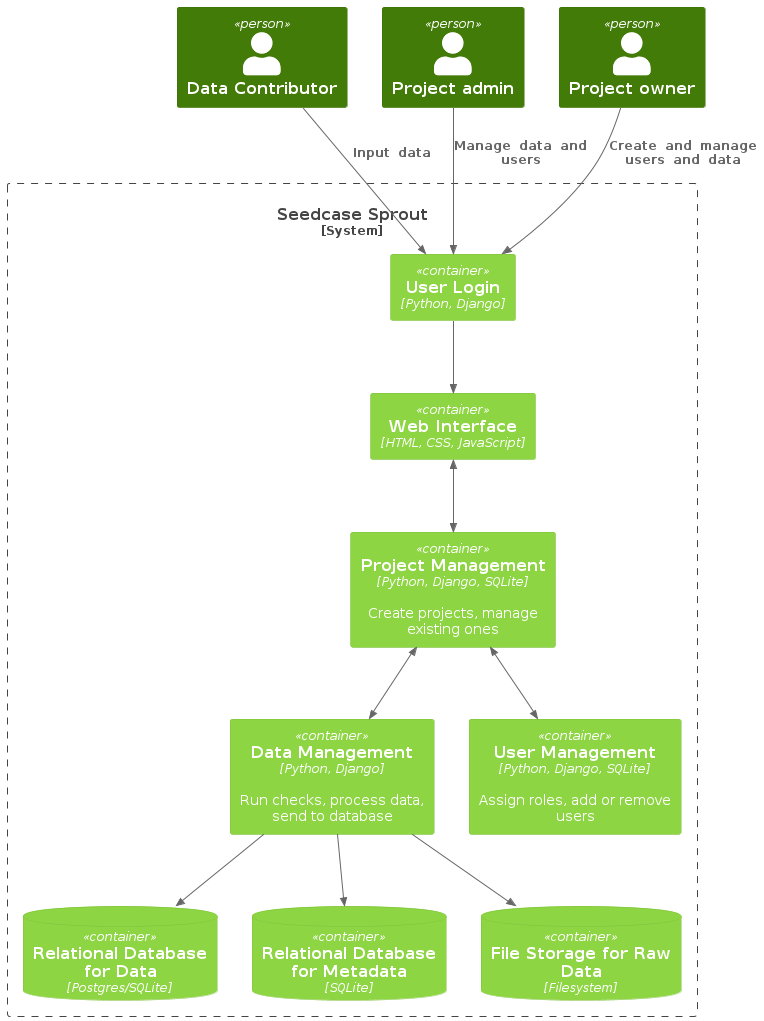

The diagram above was rendered by PlantUML. Its source (embedded in the PNG):
@startuml container
!theme C4_green from <C4/themes>
' Container diagram showing overview of Seedcase
!include https://raw.githubusercontent.com/plantuml-stdlib/C4-PlantUML/master/C4_Container.puml

Person(user_contributor, "Data Contributor")
Person(user_admin, "Project admin")
Person(user_owner, "Project owner")

System_Boundary(seedcase, "Seedcase Sprout") {
  Container(ui, "Web Interface", "HTML, CSS, JavaScript")
  Container(projects, "Project Management", "Python, Django, SQLite",  $descr="Create projects, manage existing ones")
  Container(data, "Data Management", "Python, Django", $descr="Run checks, process data, send to database")
  ' Authentication inside or outside?
  Container(login, "User Login", "Python, Django")
  Container(users, "User Management", "Python, Django, SQLite", $descr="Assign roles, add or remove users")
  
  ' Backend database setup
  ContainerDb(database_data, "Relational Database for Data", "Postgres/SQLite")
  ContainerDb(database_metadata, "Relational Database for Metadata", "SQLite")
  ContainerDb(file_storage, "File Storage for Raw Data", "Filesystem")
}
' Authentication inside or outside?
' System_Ext(id_authentication, "User Authentication")

' Double spaces because PlantUML C4 is weird with rendering these text
Rel(user_contributor, login, "Input  data")
Rel(user_admin, login, "Manage  data  and  users")
Rel(user_owner, login, "Create  and  manage  users  and  data")
Rel(login, ui, "")
BiRel(ui, projects, "")
BiRel(projects, users, "")
BiRel(projects, data, "")

Rel(data, database_data, "")
Rel(data, database_metadata, "")
Rel(data, file_storage, "")

@enduml